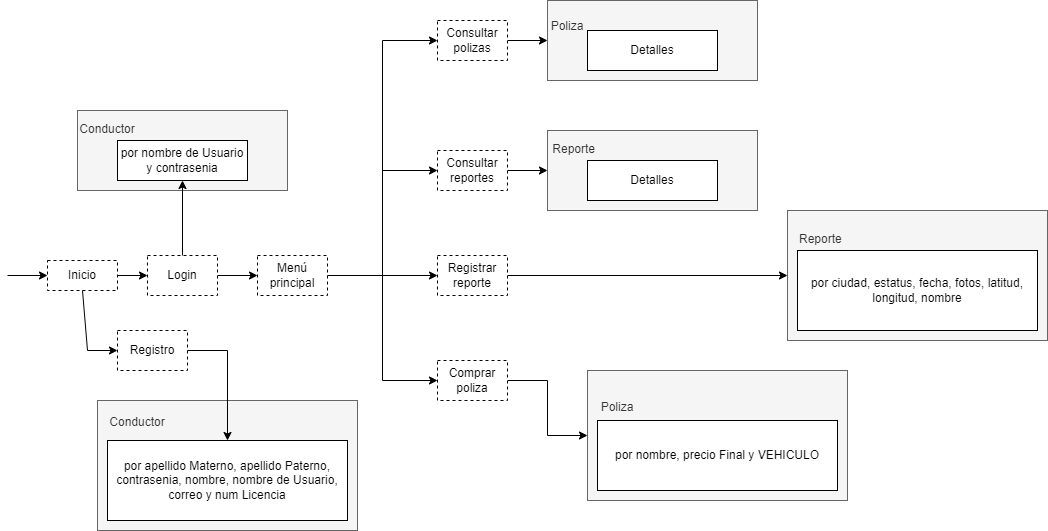

The diagram above was exported from draw.io. Its source (the exported page's mxGraphModel, read from the mxfile embedded in the PNG):
<mxGraphModel dx="1375" dy="1963" grid="1" gridSize="10" guides="1" tooltips="1" connect="1" arrows="1" fold="1" page="1" pageScale="1" pageWidth="827" pageHeight="1169" math="0" shadow="0">
  <root>
    <mxCell id="0" />
    <mxCell id="1" parent="0" />
    <mxCell id="XbkV_YFbiIgV-on1g4lA-12" style="edgeStyle=orthogonalEdgeStyle;rounded=0;orthogonalLoop=1;jettySize=auto;html=1;entryX=0;entryY=0.5;entryDx=0;entryDy=0;" edge="1" parent="1" source="XbkV_YFbiIgV-on1g4lA-1" target="XbkV_YFbiIgV-on1g4lA-11">
      <mxGeometry relative="1" as="geometry" />
    </mxCell>
    <mxCell id="XbkV_YFbiIgV-on1g4lA-1" value="Inicio" style="rounded=0;whiteSpace=wrap;html=1;dashed=1;" vertex="1" parent="1">
      <mxGeometry x="60" y="160" width="70" height="30" as="geometry" />
    </mxCell>
    <mxCell id="XbkV_YFbiIgV-on1g4lA-2" value="" style="endArrow=classic;html=1;rounded=0;entryX=0;entryY=0.5;entryDx=0;entryDy=0;" edge="1" parent="1" target="XbkV_YFbiIgV-on1g4lA-1">
      <mxGeometry width="50" height="50" relative="1" as="geometry">
        <mxPoint x="20" y="175" as="sourcePoint" />
        <mxPoint x="50" y="150" as="targetPoint" />
      </mxGeometry>
    </mxCell>
    <mxCell id="XbkV_YFbiIgV-on1g4lA-3" value="Registro" style="rounded=0;whiteSpace=wrap;html=1;dashed=1;" vertex="1" parent="1">
      <mxGeometry x="130" y="230" width="70" height="40" as="geometry" />
    </mxCell>
    <mxCell id="XbkV_YFbiIgV-on1g4lA-4" value="Conductor&amp;nbsp; &amp;nbsp; &amp;nbsp; &amp;nbsp; &amp;nbsp; &amp;nbsp; &amp;nbsp; &amp;nbsp; &amp;nbsp; &amp;nbsp; &amp;nbsp; &amp;nbsp; &amp;nbsp; &amp;nbsp; &amp;nbsp; &amp;nbsp; &amp;nbsp; &amp;nbsp; &amp;nbsp; &amp;nbsp; &amp;nbsp; &amp;nbsp; &amp;nbsp; &amp;nbsp; &amp;nbsp; &amp;nbsp; &amp;nbsp;&amp;nbsp;&lt;br&gt;&lt;br&gt;&lt;br&gt;&lt;br&gt;&lt;br&gt;&lt;br&gt;&lt;br&gt;" style="rounded=0;whiteSpace=wrap;html=1;fillColor=#f5f5f5;fontColor=#333333;strokeColor=#666666;" vertex="1" parent="1">
      <mxGeometry x="110" y="300" width="260" height="130" as="geometry" />
    </mxCell>
    <mxCell id="XbkV_YFbiIgV-on1g4lA-5" value="por apellido Materno, apellido Paterno, contrasenia, nombre, nombre de Usuario, correo y num Licencia" style="rounded=0;whiteSpace=wrap;html=1;" vertex="1" parent="1">
      <mxGeometry x="120" y="340" width="240" height="80" as="geometry" />
    </mxCell>
    <mxCell id="XbkV_YFbiIgV-on1g4lA-7" value="" style="endArrow=classic;html=1;rounded=0;exitX=0.5;exitY=1;exitDx=0;exitDy=0;entryX=0;entryY=0.5;entryDx=0;entryDy=0;" edge="1" parent="1" source="XbkV_YFbiIgV-on1g4lA-1" target="XbkV_YFbiIgV-on1g4lA-3">
      <mxGeometry width="50" height="50" relative="1" as="geometry">
        <mxPoint x="250" y="330" as="sourcePoint" />
        <mxPoint x="300" y="280" as="targetPoint" />
        <Array as="points">
          <mxPoint x="100" y="250" />
        </Array>
      </mxGeometry>
    </mxCell>
    <mxCell id="XbkV_YFbiIgV-on1g4lA-10" value="" style="endArrow=classic;html=1;rounded=0;exitX=1;exitY=0.5;exitDx=0;exitDy=0;entryX=0.5;entryY=0;entryDx=0;entryDy=0;" edge="1" parent="1" source="XbkV_YFbiIgV-on1g4lA-3" target="XbkV_YFbiIgV-on1g4lA-5">
      <mxGeometry width="50" height="50" relative="1" as="geometry">
        <mxPoint x="250" y="330" as="sourcePoint" />
        <mxPoint x="300" y="280" as="targetPoint" />
        <Array as="points">
          <mxPoint x="240" y="250" />
        </Array>
      </mxGeometry>
    </mxCell>
    <mxCell id="XbkV_YFbiIgV-on1g4lA-20" style="edgeStyle=orthogonalEdgeStyle;rounded=0;orthogonalLoop=1;jettySize=auto;html=1;" edge="1" parent="1" source="XbkV_YFbiIgV-on1g4lA-11" target="XbkV_YFbiIgV-on1g4lA-19">
      <mxGeometry relative="1" as="geometry" />
    </mxCell>
    <mxCell id="XbkV_YFbiIgV-on1g4lA-11" value="Login" style="rounded=0;whiteSpace=wrap;html=1;dashed=1;" vertex="1" parent="1">
      <mxGeometry x="160" y="155" width="70" height="40" as="geometry" />
    </mxCell>
    <mxCell id="XbkV_YFbiIgV-on1g4lA-13" value="Conductor&amp;nbsp; &amp;nbsp; &amp;nbsp; &amp;nbsp; &amp;nbsp; &amp;nbsp; &amp;nbsp; &amp;nbsp; &amp;nbsp; &amp;nbsp; &amp;nbsp; &amp;nbsp; &amp;nbsp; &amp;nbsp; &amp;nbsp; &amp;nbsp; &amp;nbsp; &amp;nbsp; &amp;nbsp; &amp;nbsp; &amp;nbsp; &amp;nbsp; &amp;nbsp; &amp;nbsp; &amp;nbsp; &amp;nbsp; &amp;nbsp;&lt;br&gt;&lt;br&gt;&lt;br&gt;" style="rounded=0;whiteSpace=wrap;html=1;fillColor=#f5f5f5;fontColor=#333333;strokeColor=#666666;" vertex="1" parent="1">
      <mxGeometry x="90" y="10" width="210" height="80" as="geometry" />
    </mxCell>
    <mxCell id="XbkV_YFbiIgV-on1g4lA-14" value="por nombre de Usuario y contrasenia" style="rounded=0;whiteSpace=wrap;html=1;" vertex="1" parent="1">
      <mxGeometry x="130" y="40" width="130" height="40" as="geometry" />
    </mxCell>
    <mxCell id="XbkV_YFbiIgV-on1g4lA-16" value="" style="endArrow=classic;html=1;rounded=0;entryX=0.5;entryY=1;entryDx=0;entryDy=0;exitX=0.5;exitY=0;exitDx=0;exitDy=0;" edge="1" parent="1" source="XbkV_YFbiIgV-on1g4lA-11" target="XbkV_YFbiIgV-on1g4lA-14">
      <mxGeometry width="50" height="50" relative="1" as="geometry">
        <mxPoint x="250" y="130" as="sourcePoint" />
        <mxPoint x="300" y="80" as="targetPoint" />
      </mxGeometry>
    </mxCell>
    <mxCell id="XbkV_YFbiIgV-on1g4lA-26" style="edgeStyle=orthogonalEdgeStyle;rounded=0;orthogonalLoop=1;jettySize=auto;html=1;entryX=0;entryY=0.5;entryDx=0;entryDy=0;" edge="1" parent="1" source="XbkV_YFbiIgV-on1g4lA-19" target="XbkV_YFbiIgV-on1g4lA-22">
      <mxGeometry relative="1" as="geometry" />
    </mxCell>
    <mxCell id="XbkV_YFbiIgV-on1g4lA-27" style="edgeStyle=orthogonalEdgeStyle;rounded=0;orthogonalLoop=1;jettySize=auto;html=1;entryX=0;entryY=0.5;entryDx=0;entryDy=0;" edge="1" parent="1" source="XbkV_YFbiIgV-on1g4lA-19" target="XbkV_YFbiIgV-on1g4lA-21">
      <mxGeometry relative="1" as="geometry" />
    </mxCell>
    <mxCell id="XbkV_YFbiIgV-on1g4lA-28" style="edgeStyle=orthogonalEdgeStyle;rounded=0;orthogonalLoop=1;jettySize=auto;html=1;entryX=0;entryY=0.5;entryDx=0;entryDy=0;" edge="1" parent="1" source="XbkV_YFbiIgV-on1g4lA-19" target="XbkV_YFbiIgV-on1g4lA-23">
      <mxGeometry relative="1" as="geometry" />
    </mxCell>
    <mxCell id="XbkV_YFbiIgV-on1g4lA-30" style="edgeStyle=orthogonalEdgeStyle;rounded=0;orthogonalLoop=1;jettySize=auto;html=1;entryX=0;entryY=0.5;entryDx=0;entryDy=0;" edge="1" parent="1" source="XbkV_YFbiIgV-on1g4lA-19" target="XbkV_YFbiIgV-on1g4lA-24">
      <mxGeometry relative="1" as="geometry" />
    </mxCell>
    <mxCell id="XbkV_YFbiIgV-on1g4lA-19" value="Menú principal" style="rounded=0;whiteSpace=wrap;html=1;dashed=1;" vertex="1" parent="1">
      <mxGeometry x="270" y="155" width="70" height="40" as="geometry" />
    </mxCell>
    <mxCell id="XbkV_YFbiIgV-on1g4lA-37" style="edgeStyle=orthogonalEdgeStyle;rounded=0;orthogonalLoop=1;jettySize=auto;html=1;entryX=0;entryY=0.5;entryDx=0;entryDy=0;" edge="1" parent="1" source="XbkV_YFbiIgV-on1g4lA-21" target="XbkV_YFbiIgV-on1g4lA-35">
      <mxGeometry relative="1" as="geometry" />
    </mxCell>
    <mxCell id="XbkV_YFbiIgV-on1g4lA-21" value="Consultar reportes" style="rounded=0;whiteSpace=wrap;html=1;dashed=1;" vertex="1" parent="1">
      <mxGeometry x="450" y="50" width="70" height="40" as="geometry" />
    </mxCell>
    <mxCell id="XbkV_YFbiIgV-on1g4lA-41" style="edgeStyle=orthogonalEdgeStyle;rounded=0;orthogonalLoop=1;jettySize=auto;html=1;entryX=0;entryY=0.5;entryDx=0;entryDy=0;" edge="1" parent="1" source="XbkV_YFbiIgV-on1g4lA-22" target="XbkV_YFbiIgV-on1g4lA-39">
      <mxGeometry relative="1" as="geometry" />
    </mxCell>
    <mxCell id="XbkV_YFbiIgV-on1g4lA-22" value="Registrar reporte" style="rounded=0;whiteSpace=wrap;html=1;dashed=1;" vertex="1" parent="1">
      <mxGeometry x="450" y="155" width="70" height="40" as="geometry" />
    </mxCell>
    <mxCell id="XbkV_YFbiIgV-on1g4lA-45" style="edgeStyle=orthogonalEdgeStyle;rounded=0;orthogonalLoop=1;jettySize=auto;html=1;entryX=0;entryY=0.5;entryDx=0;entryDy=0;" edge="1" parent="1" source="XbkV_YFbiIgV-on1g4lA-23" target="XbkV_YFbiIgV-on1g4lA-43">
      <mxGeometry relative="1" as="geometry" />
    </mxCell>
    <mxCell id="XbkV_YFbiIgV-on1g4lA-23" value="Comprar poliza" style="rounded=0;whiteSpace=wrap;html=1;dashed=1;" vertex="1" parent="1">
      <mxGeometry x="450" y="260" width="70" height="40" as="geometry" />
    </mxCell>
    <mxCell id="XbkV_YFbiIgV-on1g4lA-32" style="edgeStyle=orthogonalEdgeStyle;rounded=0;orthogonalLoop=1;jettySize=auto;html=1;entryX=0;entryY=0.5;entryDx=0;entryDy=0;" edge="1" parent="1" source="XbkV_YFbiIgV-on1g4lA-24" target="XbkV_YFbiIgV-on1g4lA-33">
      <mxGeometry relative="1" as="geometry">
        <mxPoint x="545" y="-60" as="targetPoint" />
      </mxGeometry>
    </mxCell>
    <mxCell id="XbkV_YFbiIgV-on1g4lA-24" value="Consultar polizas" style="rounded=0;whiteSpace=wrap;html=1;dashed=1;" vertex="1" parent="1">
      <mxGeometry x="450" y="-80" width="70" height="40" as="geometry" />
    </mxCell>
    <mxCell id="XbkV_YFbiIgV-on1g4lA-33" value="Poliza&amp;nbsp; &amp;nbsp; &amp;nbsp; &amp;nbsp; &amp;nbsp; &amp;nbsp; &amp;nbsp; &amp;nbsp; &amp;nbsp; &amp;nbsp; &amp;nbsp; &amp;nbsp; &amp;nbsp; &amp;nbsp; &amp;nbsp; &amp;nbsp; &amp;nbsp; &amp;nbsp; &amp;nbsp; &amp;nbsp; &amp;nbsp; &amp;nbsp; &amp;nbsp; &amp;nbsp; &amp;nbsp; &amp;nbsp; &amp;nbsp;&lt;br&gt;&lt;br&gt;" style="rounded=0;whiteSpace=wrap;html=1;fillColor=#f5f5f5;fontColor=#333333;strokeColor=#666666;" vertex="1" parent="1">
      <mxGeometry x="560" y="-100" width="210" height="80" as="geometry" />
    </mxCell>
    <mxCell id="XbkV_YFbiIgV-on1g4lA-34" value="Detalles" style="rounded=0;whiteSpace=wrap;html=1;" vertex="1" parent="1">
      <mxGeometry x="600" y="-70" width="130" height="40" as="geometry" />
    </mxCell>
    <mxCell id="XbkV_YFbiIgV-on1g4lA-35" value="Reporte&amp;nbsp; &amp;nbsp; &amp;nbsp; &amp;nbsp; &amp;nbsp; &amp;nbsp; &amp;nbsp; &amp;nbsp; &amp;nbsp; &amp;nbsp; &amp;nbsp; &amp;nbsp; &amp;nbsp; &amp;nbsp; &amp;nbsp; &amp;nbsp; &amp;nbsp; &amp;nbsp; &amp;nbsp; &amp;nbsp; &amp;nbsp; &amp;nbsp; &amp;nbsp; &amp;nbsp;&lt;br&gt;&lt;br&gt;&lt;br&gt;&amp;nbsp; &amp;nbsp; &amp;nbsp; &amp;nbsp; &amp;nbsp; &amp;nbsp; &amp;nbsp; &amp;nbsp; &amp;nbsp; &amp;nbsp; &amp;nbsp; &amp;nbsp; &amp;nbsp; &amp;nbsp; &amp;nbsp; &amp;nbsp; &amp;nbsp; &amp;nbsp; &amp;nbsp; &amp;nbsp; &amp;nbsp; &amp;nbsp; &amp;nbsp; &amp;nbsp;&amp;nbsp;" style="rounded=0;whiteSpace=wrap;html=1;fillColor=#f5f5f5;fontColor=#333333;strokeColor=#666666;" vertex="1" parent="1">
      <mxGeometry x="560" y="30" width="210" height="80" as="geometry" />
    </mxCell>
    <mxCell id="XbkV_YFbiIgV-on1g4lA-36" value="Detalles" style="rounded=0;whiteSpace=wrap;html=1;" vertex="1" parent="1">
      <mxGeometry x="600" y="60" width="130" height="40" as="geometry" />
    </mxCell>
    <mxCell id="XbkV_YFbiIgV-on1g4lA-39" value="Reporte&amp;nbsp; &amp;nbsp; &amp;nbsp; &amp;nbsp; &amp;nbsp; &amp;nbsp; &amp;nbsp; &amp;nbsp; &amp;nbsp; &amp;nbsp; &amp;nbsp; &amp;nbsp; &amp;nbsp; &amp;nbsp; &amp;nbsp; &amp;nbsp; &amp;nbsp; &amp;nbsp; &amp;nbsp; &amp;nbsp; &amp;nbsp; &amp;nbsp; &amp;nbsp; &amp;nbsp; &amp;nbsp; &amp;nbsp; &amp;nbsp; &amp;nbsp; &amp;nbsp;&amp;nbsp;&lt;br&gt;&lt;br&gt;&lt;br&gt;&lt;br&gt;&lt;br&gt;&lt;br&gt;" style="rounded=0;whiteSpace=wrap;html=1;fillColor=#f5f5f5;fontColor=#333333;strokeColor=#666666;" vertex="1" parent="1">
      <mxGeometry x="800" y="110" width="260" height="130" as="geometry" />
    </mxCell>
    <mxCell id="XbkV_YFbiIgV-on1g4lA-40" value="por ciudad, estatus, fecha, fotos, latitud, longitud, nombre" style="rounded=0;whiteSpace=wrap;html=1;" vertex="1" parent="1">
      <mxGeometry x="810" y="150" width="240" height="80" as="geometry" />
    </mxCell>
    <mxCell id="XbkV_YFbiIgV-on1g4lA-43" value="Poliza&amp;nbsp; &amp;nbsp; &amp;nbsp; &amp;nbsp; &amp;nbsp; &amp;nbsp; &amp;nbsp; &amp;nbsp; &amp;nbsp; &amp;nbsp; &amp;nbsp; &amp;nbsp; &amp;nbsp; &amp;nbsp; &amp;nbsp; &amp;nbsp; &amp;nbsp; &amp;nbsp; &amp;nbsp; &amp;nbsp; &amp;nbsp; &amp;nbsp; &amp;nbsp; &amp;nbsp; &amp;nbsp; &amp;nbsp; &amp;nbsp; &amp;nbsp; &amp;nbsp; &amp;nbsp;&amp;nbsp;&lt;br&gt;&lt;br&gt;&amp;nbsp; &amp;nbsp; &amp;nbsp; &amp;nbsp; &amp;nbsp; &amp;nbsp; &amp;nbsp; &amp;nbsp; &amp;nbsp; &amp;nbsp; &amp;nbsp; &amp;nbsp; &amp;nbsp; &amp;nbsp; &amp;nbsp; &amp;nbsp; &amp;nbsp; &amp;nbsp; &amp;nbsp; &amp;nbsp; &amp;nbsp; &amp;nbsp; &amp;nbsp; &amp;nbsp; &amp;nbsp; &amp;nbsp; &amp;nbsp; &amp;nbsp; &amp;nbsp;&amp;nbsp;&lt;br&gt;&amp;nbsp; &amp;nbsp; &amp;nbsp; &amp;nbsp; &amp;nbsp; &amp;nbsp; &amp;nbsp; &amp;nbsp; &amp;nbsp; &amp;nbsp; &amp;nbsp; &amp;nbsp; &amp;nbsp; &amp;nbsp; &amp;nbsp; &amp;nbsp; &amp;nbsp; &amp;nbsp; &amp;nbsp; &amp;nbsp; &amp;nbsp; &amp;nbsp; &amp;nbsp; &amp;nbsp; &amp;nbsp; &amp;nbsp; &amp;nbsp; &amp;nbsp;&lt;br&gt;&lt;br&gt;" style="rounded=0;whiteSpace=wrap;html=1;fillColor=#f5f5f5;fontColor=#333333;strokeColor=#666666;" vertex="1" parent="1">
      <mxGeometry x="600" y="270" width="260" height="130" as="geometry" />
    </mxCell>
    <mxCell id="XbkV_YFbiIgV-on1g4lA-44" value="por nombre, precio Final y VEHICULO" style="rounded=0;whiteSpace=wrap;html=1;" vertex="1" parent="1">
      <mxGeometry x="610" y="320" width="240" height="70" as="geometry" />
    </mxCell>
  </root>
</mxGraphModel>